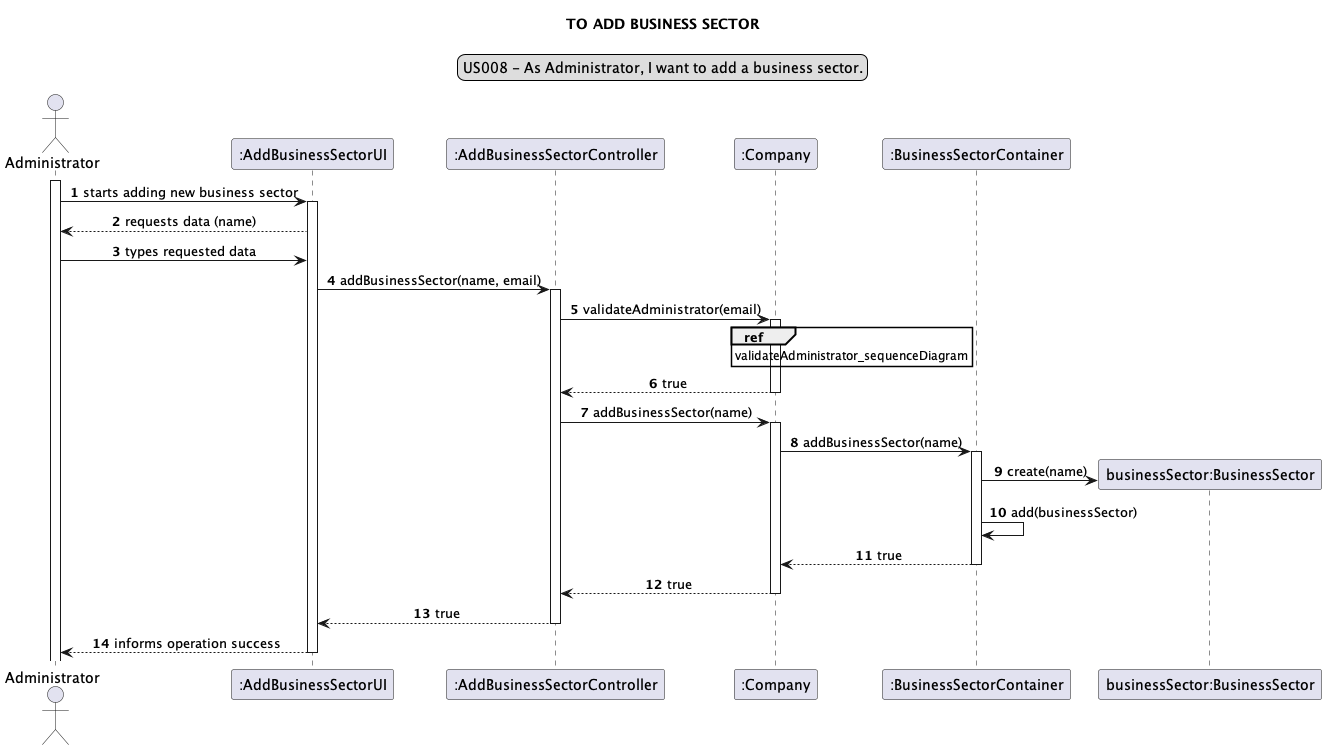

The diagram above was rendered by PlantUML. Its source (embedded in the PNG):
@startuml
'https://plantuml.com/sequence-diagram

autonumber
skinparam sequenceMessageAlign center
title TO ADD BUSINESS SECTOR
legend top
US008 - As Administrator, I want to add a business sector.
end legend

actor Administrator as a
participant ":AddBusinessSectorUI" as absui
participant ":AddBusinessSectorController" as absc
participant ":Company" as c
participant ":BusinessSectorContainer" as bsc
participant "businessSector:BusinessSector" as bs

activate a
a -> absui: starts adding new business sector
activate absui
a <-- absui: requests data (name)
a -> absui: types requested data
absui -> absc: addBusinessSector(name, email)
activate absc
absc -> c: validateAdministrator(email)
activate c
ref over c: validateAdministrator_sequenceDiagram
c --> absc: true
deactivate c
absc -> c: addBusinessSector(name)
activate c
c -> bsc: addBusinessSector(name)
activate bsc
create bs
bsc -> bs: create(name)
bsc -> bsc: add(businessSector)
c <-- bsc: true
deactivate bsc
absc <-- c: true
deactivate c
absui <-- absc: true
deactivate absc
a <-- absui: informs operation success
deactivate absui

@enduml